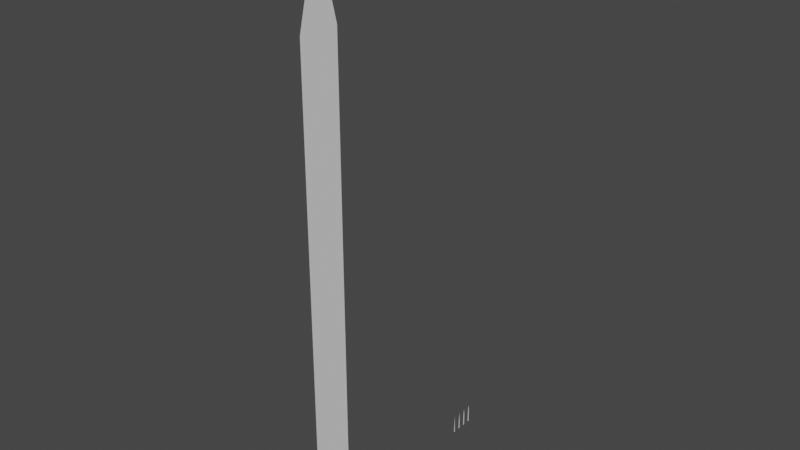 # Source: grass_blades.blend  (saved by Blender 3.6.13; exported with 4.5.12 LTS)
import bpy
from mathutils import Matrix  # noqa: F401  (used for matrix-valued properties, if any)

bpy.ops.wm.read_factory_settings(use_empty=True)
scene = bpy.context.scene
scene.name = 'Scene'

# ---- collections
col_collection = bpy.data.collections.new('Collection'); scene.collection.children.link(col_collection)

# ---- node groups
ng_auto_smooth = bpy.data.node_groups.new('Auto Smooth', 'GeometryNodeTree')
_s = ng_auto_smooth.interface.new_socket(name='Geometry', in_out='OUTPUT', socket_type='NodeSocketGeometry')
_s = ng_auto_smooth.interface.new_socket(name='Geometry', in_out='INPUT', socket_type='NodeSocketGeometry')
_s = ng_auto_smooth.interface.new_socket(name='Angle', in_out='INPUT', socket_type='NodeSocketFloat')
_s.subtype = 'ANGLE'
_s.min_value = 0.0
_s.max_value = 3.142
ng_auto_smooth.is_modifier = True
_N = ng_auto_smooth.nodes; _L = ng_auto_smooth.links
n0 = _N.new('NodeGroupOutput'); n0.name = 'Group Output'; n0.location = (480, -100)
n1 = _N.new('NodeGroupInput'); n1.name = 'Group Input'; n1.location = (-420, -300)
n2 = _N.new('NodeGroupInput'); n2.name = 'Group Input.001'; n2.location = (-60, -100)
n3 = _N.new('GeometryNodeSetShadeSmooth'); n3.name = 'Set Shade Smooth'; n3.location = (120, -100)
n3.domain = 'EDGE'
n4 = _N.new('GeometryNodeSetShadeSmooth'); n4.name = 'Set Shade Smooth.001'; n4.location = (300, -100)
n5 = _N.new('GeometryNodeInputMeshEdgeAngle'); n5.name = 'Edge Angle'; n5.location = (-420, -220)
n6 = _N.new('GeometryNodeInputEdgeSmooth'); n6.name = 'Is Edge Smooth'; n6.location = (-60, -160)
n7 = _N.new('GeometryNodeInputShadeSmooth'); n7.name = 'Is Face Smooth'; n7.location = (-240, -340)
n8 = _N.new('FunctionNodeBooleanMath'); n8.name = 'Boolean Math'; n8.location = (-60, -220)
n9 = _N.new('FunctionNodeCompare'); n9.name = 'Compare'; n9.location = (-240, -180)
n9.operation = 'LESS_EQUAL'
_L.new(n5.outputs[0], n9.inputs[0])
_L.new(n4.outputs[0], n0.inputs[0])
_L.new(n1.outputs[1], n9.inputs[1])
_L.new(n9.outputs[0], n8.inputs[0])
_L.new(n7.outputs[0], n8.inputs[1])
_L.new(n2.outputs[0], n3.inputs[0])
_L.new(n6.outputs[0], n3.inputs[1])
_L.new(n3.outputs[0], n4.inputs[0])
_L.new(n8.outputs[0], n3.inputs[2])
n0.is_active_output = True

# ---- world
world_world = bpy.data.worlds.new('World'); scene.world = world_world
world_world.use_nodes = True; world_world.node_tree.nodes.clear()
_N = world_world.node_tree.nodes; _L = world_world.node_tree.links
n0 = _N.new('ShaderNodeOutputWorld'); n0.name = 'World Output'; n0.location = (300, 300)
n1 = _N.new('ShaderNodeBackground'); n1.name = 'Background'; n1.location = (10, 300)
n1.inputs[0].default_value = (0.05088, 0.05088, 0.05088, 1.0)
_L.new(n1.outputs[0], n0.inputs[0])
n0.is_active_output = True
world_world.color = (0.05088, 0.05088, 0.05088)
world_world.use_sun_shadow = False
world_world.sun_shadow_jitter_overblur = 0.0

# ---- meshes
me_plane_001 = bpy.data.meshes.new('Plane.001')
me_plane_001.from_pydata([(0.0, 0.01995, 0.07312), (0.0, -0.02005, 0.0), (0.0, -0.02005, 0.07312), (0.0, 0.01995, 0.0), (0.0, 0.01957, 0.1462), (0.0, -0.01967, 0.1462), (0.0, 0.01869, 0.2194), (0.0, -0.01879, 0.2194), (0.0, 0.01717, 0.2925), (0.0, -0.01728, 0.2925), (0.0, 0.01565, 0.3656), (0.0, -0.01535, 0.3656), (0.0, 0.01145, 0.4265), (0.0, -0.01115, 0.4265), (0.0, -9.312e-05, 0.4996)], [], [(3, 2, 1), (0, 5, 2), (4, 7, 5), (6, 9, 7), (8, 11, 9), (10, 13, 11), (13, 12, 14), (3, 0, 2), (0, 4, 5), (4, 6, 7), (6, 8, 9), (8, 10, 11), (10, 12, 13)])
me_plane_001.polygons.foreach_set('use_smooth', [True] * 13)
_uv = me_plane_001.uv_layers.new(name='UVMap')
_uv.uv.foreach_set('vector', [0.7481, 0.0, 0.2519, 0.1463, 0.2519, 0.0, 0.7481, 0.1463, 0.2565, 0.2927, 0.2519, 0.1463, 0.7435, 0.2927, 0.2675, 0.439, 0.2565, 0.2927, 0.7325, 0.439, 0.2863, 0.5854, 0.2675, 0.439, 0.7137, 0.5854, 0.3102, 0.7317, 0.2863, 0.5854, 0.6948, 0.7317, 0.3623, 0.8537, 0.3102, 0.7317, 0.3623, 0.8537, 0.6427, 0.8537, 0.4995, 1.0, 0.7481, 0.0, 0.7481, 0.1463, 0.2519, 0.1463, 0.7481, 0.1463, 0.7435, 0.2927, 0.2565, 0.2927, 0.7435, 0.2927, 0.7325, 0.439, 0.2675, 0.439, 0.7325, 0.439, 0.7137, 0.5854, 0.2863, 0.5854, 0.7137, 0.5854, 0.6948, 0.7317, 0.3102, 0.7317, 0.6948, 0.7317, 0.6427, 0.8537, 0.3623, 0.8537])
_ca = me_plane_001.color_attributes.new('Color', 'FLOAT_COLOR', 'POINT')
_ca.data.foreach_set('color', [1.0, 0.0, 2.794e-08, 1.0, 0.0004969, 1.0, 2.831e-07, 1.0, 0.002679, 1.0, 2.831e-07, 1.0, 1.0, 0.0, 2.794e-08, 1.0, 1.0, 0.0, 2.794e-08, 1.0, 1.432e-06, 1.0, 2.831e-07, 1.0, 1.0, 2.391e-07, 2.794e-08, 1.0, 0.0, 1.0, 2.831e-07, 1.0, 1.0, 2.371e-07, 2.794e-08, 1.0, 7.86e-07, 1.0, 2.831e-07, 1.0, 1.0, 2.371e-07, 2.794e-08, 1.0, 7.86e-07, 1.0, 2.831e-07, 1.0, 1.0, 2.371e-07, 2.794e-08, 1.0, 7.86e-07, 1.0, 2.831e-07, 1.0, 0.0, 0.0, 1.0, 1.0])
me_plane_001.update()
me_plane_002 = bpy.data.meshes.new('Plane.002')
me_plane_002.from_pydata([(-3.725e-09, 0.02, 2.98e-08), (3.725e-09, -0.02, 2.98e-08), (-3.725e-09, 0.01692, 0.25), (3.725e-09, -0.01692, 0.25), (-8.327e-17, 3.406e-10, 0.5)], [], [(3, 1, 0), (3, 2, 4), (3, 0, 2)])
me_plane_002.polygons.foreach_set('use_smooth', [True] * 3)
_uv = me_plane_002.uv_layers.new(name='UVMap')
_uv.uv.foreach_set('vector', [0.6936, 0.5, 0.7448, 0.0, 0.2552, 0.0, 0.6936, 0.5, 0.3064, 0.5, 0.5, 1.0, 0.6936, 0.5, 0.2552, 0.0, 0.3064, 0.5])
_ca = me_plane_002.color_attributes.new('Color', 'FLOAT_COLOR', 'POINT')
_ca.data.foreach_set('color', [0.9998, 0.0, 2.793e-08, 1.0, 0.0, 1.0, 2.831e-07, 1.0, 1.0, 0.0, 2.794e-08, 1.0, 7.86e-07, 1.0, 2.831e-07, 1.0, 0.0, 0.0, 0.9999, 1.0])
me_plane_002.update()
me_plane_005 = bpy.data.meshes.new('Plane.005')
me_plane_005.from_pydata([(0.0, 0.5, 2.0), (0.0, -0.5, 0.0), (0.0, -0.5, 2.0), (0.0, 0.5, 0.0), (0.0, 0.5, 4.0), (0.0, -0.5, 4.0), (0.0, 0.5, 6.0), (0.0, -0.5, 6.0), (0.0, 0.5, 8.0), (0.0, -0.5, 8.0), (0.0, 0.5, 10.0), (0.0, -0.5, 10.0), (0.0, 0.5, 12.0), (0.0, -0.5, 12.0), (0.0, 5.96e-08, 14.0)], [], [(1, 3, 0, 2), (2, 0, 4, 5), (5, 4, 6, 7), (7, 6, 8, 9), (9, 8, 10, 11), (11, 10, 12, 13), (13, 12, 14)])
_uv = me_plane_005.uv_layers.new(name='UVMap')
_uv.uv.foreach_set('vector', [0.0, 0.0, 0.0, 0.0, 0.0, 0.0, 0.0, 0.0, 0.0, 0.0, 0.0, 0.0, 0.0, 0.0, 0.0, 0.0, 0.0, 0.0, 0.0, 0.0, 0.0, 0.0, 0.0, 0.0, 0.0, 0.0, 0.0, 0.0, 0.0, 0.0, 0.0, 0.0, 0.0, 0.0, 0.0, 0.0, 0.0, 0.0, 0.0, 0.0, 0.0, 0.0, 0.0, 0.0, 0.0, 0.0, 0.0, 0.0, 0.0, 0.0, 0.0, 0.0, 0.0, 0.0])
me_plane_005.update()
me_plane_006 = bpy.data.meshes.new('Plane.006')
me_plane_006.from_pydata([(3.02e-09, -0.02, 0.0), (-3.02e-09, 0.02, 0.0), (2.961e-09, -0.01961, 0.1707), (-2.961e-09, 0.01961, 0.1707), (2.389e-09, -0.01582, 0.3455), (-2.389e-09, 0.01582, 0.3455), (5.143e-17, -3.406e-10, 0.5)], [], [(2, 0, 1), (3, 5, 4), (5, 6, 4), (2, 1, 3), (3, 4, 2)])
me_plane_006.polygons.foreach_set('use_smooth', [True] * 5)
_uv = me_plane_006.uv_layers.new(name='UVMap')
_uv.uv.foreach_set('vector', [0.7422, 0.3415, 0.747, 0.0, 0.253, 0.0, 0.2578, 0.3415, 0.3046, 0.6911, 0.6954, 0.6911, 0.3046, 0.6911, 0.5, 1.0, 0.6954, 0.6911, 0.7422, 0.3415, 0.253, 0.0, 0.2578, 0.3415, 0.2578, 0.3415, 0.6954, 0.6911, 0.7422, 0.3415])
_ca = me_plane_006.color_attributes.new('Color', 'FLOAT_COLOR', 'POINT')
_ca.data.foreach_set('color', [0.0, 1.0, 2.831e-07, 1.0, 1.0, 0.0, 2.794e-08, 1.0, 0.0, 0.9985, 2.827e-07, 1.0, 0.9996, 0.0, 2.793e-08, 1.0, 7.86e-07, 1.0, 2.831e-07, 1.0, 1.0, 2.371e-07, 2.794e-08, 1.0, 0.0, 0.0, 0.9964, 1.0])
me_plane_006.update()
me_plane_006.normals_split_custom_set([tuple(v) for v in zip(*[iter([1.0, 1.51e-07, 4.037e-16, 1.0, 1.51e-07, -7.62e-16, 1.0, 1.51e-07, -5.406e-16, 1.0, 1.51e-07, 4.646e-16, 1.0, 1.51e-07, -6.979e-18, 1.0, 1.51e-07, 5.971e-17, 1.0, 1.51e-07, -6.979e-18, 1.0, 1.51e-07, 7.098e-16, 1.0, 1.51e-07, 5.971e-17, 1.0, 1.51e-07, 4.037e-16, 1.0, 1.51e-07, -5.406e-16, 1.0, 1.51e-07, 4.646e-16, 1.0, 1.51e-07, 4.646e-16, 1.0, 1.51e-07, 5.971e-17, 1.0, 1.51e-07, 4.037e-16])] * 3)])
me_plane_007 = bpy.data.meshes.new('Plane.007')
me_plane_007.from_pydata([(3.02e-09, -0.02, 0.0), (-3.02e-09, 0.02, 0.0), (5.143e-17, -3.406e-10, 0.5)], [], [(0, 1, 2)])
_uv = me_plane_007.uv_layers.new(name='UVMap')
_uv.uv.foreach_set('vector', [0.2539, 0.0, 0.7461, 0.0, 0.5, 1.0])
_ca = me_plane_007.color_attributes.new('Color', 'FLOAT_COLOR', 'POINT')
_ca.data.foreach_set('color', [7.86e-07, 1.0, 2.831e-07, 1.0, 1.0, 0.0, 2.794e-08, 1.0, 0.0, 0.0, 0.8889, 1.0])
me_plane_007.update()

# ---- objects
ob_lod0 = bpy.data.objects.new('LOD0', me_plane_001)
ob_lod2 = bpy.data.objects.new('LOD2', me_plane_002)
ob_plane = bpy.data.objects.new('Plane', me_plane_005)
ob_lod1 = bpy.data.objects.new('LOD1', me_plane_006)
ob_lod3 = bpy.data.objects.new('LOD3', me_plane_007)

# ---- transforms, parenting, visibility, modifiers, constraints
ob_lod0.location = (0.0, 0.2, 0.0)
_m = ob_lod0.modifiers.new('Auto Smooth', 'NODES')
_m.node_group = ng_auto_smooth
_gi = [s.identifier for s in ng_auto_smooth.interface.items_tree if s.item_type == 'SOCKET' and s.in_out == 'INPUT']
_m[_gi[1]] = 0.5236  # Angle
ob_lod2.location = (0.0, -0.2, 0.0)
_m = ob_lod2.modifiers.new('Auto Smooth', 'NODES')
_m.node_group = ng_auto_smooth
_gi = [s.identifier for s in ng_auto_smooth.interface.items_tree if s.item_type == 'SOCKET' and s.in_out == 'INPUT']
_m[_gi[1]] = 0.5236  # Angle
ob_plane.location = (0.0, -5.0, 0.0)
ob_lod1.location = (0.0, 0.0, 0.0)
ob_lod3.location = (0.0, -0.4, 0.0)
_m = ob_lod3.modifiers.new('Auto Smooth', 'NODES')
_m.node_group = ng_auto_smooth
_gi = [s.identifier for s in ng_auto_smooth.interface.items_tree if s.item_type == 'SOCKET' and s.in_out == 'INPUT']
_m[_gi[1]] = 0.5236  # Angle

# ---- collection membership
col_collection.objects.link(ob_lod0)
col_collection.objects.link(ob_lod2)
col_collection.objects.link(ob_plane)
col_collection.objects.link(ob_lod1)
col_collection.objects.link(ob_lod3)

# ---- scene / render settings (as saved in the file)
scene.frame_start = 1; scene.frame_end = 250; scene.frame_set(62)
scene.render.engine = 'BLENDER_EEVEE_NEXT'
scene.cycles.sampling_pattern = 'TABULATED_SOBOL'
scene.view_settings.view_transform = 'Filmic'
bpy.context.view_layer.update()

# ---- added for rendering (the .blend has no active camera and no usable light): camera, sun
cam_auto = bpy.data.cameras.new('AutoCamera')
cam_auto.lens = 50.0
cam_auto.sensor_width = 36.0
cam_auto.clip_end = 1000.0
ob_auto_camera = bpy.data.objects.new('AutoCamera', cam_auto)
scene.collection.objects.link(ob_auto_camera)
ob_auto_camera.location = (13.9926, -19.4311, 18.194)
ob_auto_camera.rotation_euler = (1.09748, -7.21219e-08, 0.694738)
scene.camera = ob_auto_camera
light_auto_sun = bpy.data.lights.new('AutoSun', 'SUN')
light_auto_sun.energy = 3.0
light_auto_sun.angle = 0.0523599
ob_auto_sun = bpy.data.objects.new('AutoSun', light_auto_sun)
scene.collection.objects.link(ob_auto_sun)
ob_auto_sun.rotation_euler = (0.872665, 0.174533, 0.523599)
bpy.context.view_layer.update()
